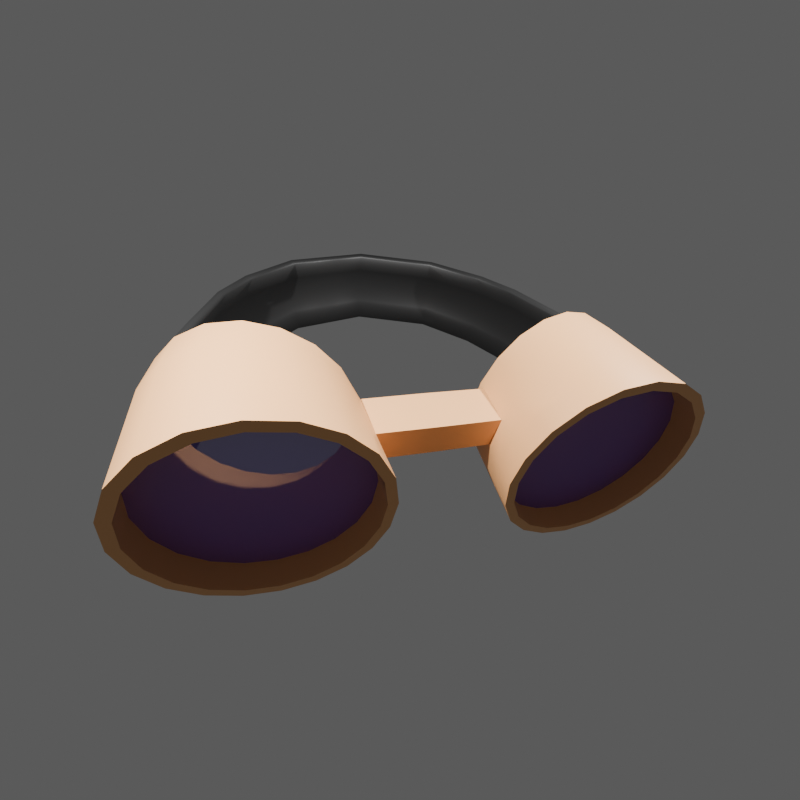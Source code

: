 # Source: RenderLentes.blend  (saved by Blender 4.1.24; exported with 4.5.12 LTS)
import bpy
from mathutils import Matrix  # noqa: F401  (used for matrix-valued properties, if any)

bpy.ops.wm.read_factory_settings(use_empty=True)
scene = bpy.context.scene
scene.name = 'Scene'

# ---- collections
col_collection = bpy.data.collections.new('Collection'); scene.collection.children.link(col_collection)

# ---- materials (node trees are filled in below, after node groups)
mat_armason = bpy.data.materials.new('Armason')
mat_armason.use_transparent_shadow = False
mat_lente = bpy.data.materials.new('Lente')
mat_lente.surface_render_method = 'BLENDED'
mat_lente.blend_method = 'BLEND'
mat_cuerda = bpy.data.materials.new('Cuerda')
mat_cuerda.alpha_threshold = 0.0
mat_cuerda.use_transparent_shadow = False
mat_cuerda.roughness = 0.5
mat_cuerda.line_color = (0.0, 0.0, 0.0, 1.0)

# ---- material node trees
mat_armason.use_nodes = True; mat_armason.node_tree.nodes.clear()
_N = mat_armason.node_tree.nodes; _L = mat_armason.node_tree.links
n0 = _N.new('ShaderNodeBsdfPrincipled'); n0.name = 'Principled BSDF'; n0.location = (10, 300)
n0.inputs[0].default_value = (0.8002, 0.4123, 0.1699, 1.0)
n1 = _N.new('ShaderNodeOutputMaterial'); n1.name = 'Material Output'; n1.location = (300, 300)
_L.new(n0.outputs[0], n1.inputs[0])
n1.is_active_output = True
mat_lente.use_nodes = True; mat_lente.node_tree.nodes.clear()
_N = mat_lente.node_tree.nodes; _L = mat_lente.node_tree.links
n0 = _N.new('ShaderNodeBsdfPrincipled'); n0.name = 'Principled BSDF'; n0.location = (10, 300)
n0.inputs[0].default_value = (0.1423, 0.05318, 0.4245, 1.0)
n0.inputs[2].default_value = 0.4862
n0.inputs[4].default_value = 0.7615
n1 = _N.new('ShaderNodeOutputMaterial'); n1.name = 'Material Output'; n1.location = (300, 300)
_L.new(n0.outputs[0], n1.inputs[0])
n1.is_active_output = True
mat_cuerda.use_nodes = True; mat_cuerda.node_tree.nodes.clear()
_N = mat_cuerda.node_tree.nodes; _L = mat_cuerda.node_tree.links
n0 = _N.new('ShaderNodeOutputMaterial'); n0.name = 'Material Output'; n0.location = (300, 300)
n1 = _N.new('ShaderNodeBsdfPrincipled'); n1.name = 'Principled BSDF'; n1.location = (10, 300)
n1.inputs[0].default_value = (0.01557, 0.01557, 0.01557, 1.0)
n1.inputs[3].default_value = 1.45
_L.new(n1.outputs[0], n0.inputs[0])
n0.is_active_output = True

# ---- world
world_world = bpy.data.worlds.new('World'); scene.world = world_world
world_world.use_nodes = True; world_world.node_tree.nodes.clear()
_N = world_world.node_tree.nodes; _L = world_world.node_tree.links
n0 = _N.new('ShaderNodeOutputWorld'); n0.name = 'World Output'; n0.location = (300, 300)
n1 = _N.new('ShaderNodeBackground'); n1.name = 'Background'; n1.location = (10, 300)
n1.inputs[0].default_value = (0.05088, 0.05088, 0.05088, 1.0)
_L.new(n1.outputs[0], n0.inputs[0])
n0.is_active_output = True
world_world.color = (0.05088, 0.05088, 0.05088)
world_world.use_sun_shadow = False
world_world.sun_shadow_jitter_overblur = 0.0

# ---- cameras
cam_camera_001 = bpy.data.cameras.new('Camera.001')
cam_camera_001.lens = 16.0

# ---- lights
light_light = bpy.data.lights.new('Light', 'POINT')
light_light.transmission_factor = 0.0
light_light.energy = 1000.0
light_light.shadow_soft_size = 0.1
light_light.shadow_maximum_resolution = 0.006
light_light.use_absolute_resolution = True
light_light_001 = bpy.data.lights.new('Light.001', 'POINT')
light_light_001.transmission_factor = 0.0
light_light_001.energy = 1000.0
light_light_001.shadow_soft_size = 0.1
light_light_001.shadow_maximum_resolution = 0.006
light_light_001.use_absolute_resolution = True

# ---- meshes
me_circle = bpy.data.meshes.new('Circle')
me_circle.from_pydata([(1.5, 1.0, 0.0), (1.191, 0.9511, 0.0), (0.9122, 0.809, 0.0), (0.691, 0.5878, 0.0), (0.5489, 0.309, 0.0), (0.5, 0.0, 0.0), (0.5489, -0.309, 0.0), (0.691, -0.5878, 0.0), (0.9122, -0.809, 0.0), (1.191, -0.9511, 0.0), (1.5, -1.0, 0.0), (1.809, -0.9511, 0.0), (2.088, -0.809, 0.0), (2.309, -0.5878, 0.0), (2.451, -0.309, 0.0), (2.5, 0.0, 0.0), (2.451, 0.309, 0.0), (2.309, 0.5878, 0.0), (2.088, 0.809, 0.0), (1.809, 0.9511, 0.0), (1.6, 1.0, -1.0), (1.291, 0.9511, -1.0), (1.012, 0.809, -1.0), (0.791, 0.5878, -1.0), (0.6489, 0.309, -1.0), (0.6, -4.371e-08, -1.0), (0.6489, -0.309, -1.0), (0.791, -0.5878, -1.0), (1.012, -0.809, -1.0), (1.291, -0.9511, -1.0), (1.6, -1.0, -1.0), (1.909, -0.9511, -1.0), (2.188, -0.809, -1.0), (2.409, -0.5878, -1.0), (2.551, -0.309, -1.0), (2.6, -4.371e-08, -1.0), (2.551, 0.309, -1.0), (2.409, 0.5878, -1.0), (2.188, 0.809, -1.0), (1.909, 0.9511, -1.0), (1.5, 0.91, 0.0), (1.219, 0.8655, 4.34e-09), (0.9651, 0.7362, 4.34e-09), (0.7638, 0.5349, 0.0), (0.6345, 0.2812, 2.034e-10), (0.59, -8.644e-10, 2.576e-17), (0.6345, -0.2812, -1.288e-09), (0.7638, -0.5349, -5.425e-09), (0.9651, -0.7362, -6.51e-09), (1.219, -0.8655, -6.51e-09), (1.5, -0.91, -8.68e-09), (1.781, -0.8655, -6.51e-09), (2.035, -0.7362, -6.51e-09), (2.236, -0.5349, -5.425e-09), (2.365, -0.2812, -1.288e-09), (2.41, -8.644e-10, 2.576e-17), (2.365, 0.2812, 2.034e-10), (2.236, 0.5349, 0.0), (2.035, 0.7362, 4.34e-09), (1.781, 0.8655, 4.34e-09), (1.6, 0.91, -1.0), (1.319, 0.8655, -1.0), (1.065, 0.7362, -1.0), (0.8638, 0.5349, -1.0), (0.7345, 0.2812, -1.0), (0.69, -4.285e-08, -1.0), (0.7345, -0.2812, -1.0), (0.8638, -0.5349, -1.0), (1.065, -0.7362, -1.0), (1.319, -0.8655, -1.0), (1.6, -0.91, -1.0), (1.881, -0.8655, -1.0), (2.135, -0.7362, -1.0), (2.336, -0.5349, -1.0), (2.465, -0.2812, -1.0), (2.51, -4.285e-08, -1.0), (2.465, 0.2812, -1.0), (2.336, 0.5349, -1.0), (2.135, 0.7362, -1.0), (1.881, 0.8655, -1.0), (1.6, 1.0, -1.307), (1.298, 0.9511, -1.243), (1.025, 0.809, -1.185), (0.8087, 0.5878, -1.139), (0.6697, 0.309, -1.109), (0.6219, -5.714e-08, -1.099), (0.6697, -0.309, -1.109), (0.8087, -0.5878, -1.139), (1.025, -0.809, -1.185), (1.298, -0.9511, -1.243), (1.6, -1.0, -1.307), (1.902, -0.9511, -1.371), (2.175, -0.809, -1.429), (2.391, -0.5878, -1.475), (2.53, -0.309, -1.505), (2.578, -5.714e-08, -1.515), (2.53, 0.309, -1.505), (2.391, 0.5878, -1.475), (2.175, 0.809, -1.429), (1.902, 0.9511, -1.371), (0.6345, 0.2812, -0.3071), (1.6, 0.91, -1.307), (1.325, 0.8655, -1.249), (1.077, 0.7362, -1.196), (0.8799, 0.5349, -1.154), (0.7535, 0.2812, -1.127), (0.7099, -5.627e-08, -1.118), (0.7535, -0.2812, -1.127), (0.8799, -0.5349, -1.154), (1.077, -0.7362, -1.196), (1.325, -0.8655, -1.249), (1.6, -0.91, -1.307), (1.875, -0.8655, -1.366), (2.123, -0.7362, -1.418), (2.32, -0.5349, -1.46), (2.447, -0.2812, -1.487), (2.49, -5.627e-08, -1.496), (2.447, 0.2812, -1.487), (2.32, 0.5349, -1.46), (2.123, 0.7362, -1.418), (1.875, 0.8655, -1.366), (0.5989, 0.309, -0.5), (0.55, -2.186e-08, -0.5), (0.0, 0.3161, -0.9972), (0.0, 0.003286, -0.9993), (0.0, 0.3057, -0.5007), (0.0, -0.007118, -0.5028), (0.525, -1.093e-08, -0.25), (2.113, -0.809, -0.25), (2.334, -0.5878, -0.25), (1.525, 1.0, -0.25), (0.5739, -0.309, -0.25), (2.476, -0.309, -0.25), (0.716, -0.5878, -0.25), (2.525, -1.093e-08, -0.25), (0.9372, -0.809, -0.25), (1.216, 0.9511, -0.25), (2.476, 0.309, -0.25), (1.216, -0.9511, -0.25), (0.9372, 0.809, -0.25), (2.334, 0.5878, -0.25), (1.525, -1.0, -0.25), (0.716, 0.5878, -0.25), (2.113, 0.809, -0.25), (0.5739, 0.309, -0.25), (1.834, -0.9511, -0.25), (1.834, 0.9511, -0.25), (-1.5, 1.0, 0.0), (-1.191, 0.9511, 0.0), (-0.9122, 0.809, 0.0), (-0.691, 0.5878, 0.0), (-0.5489, 0.309, 0.0), (-0.5, 0.0, 0.0), (-0.5489, -0.309, 0.0), (-0.691, -0.5878, 0.0), (-0.9122, -0.809, 0.0), (-1.191, -0.9511, 0.0), (-1.5, -1.0, 0.0), (-1.809, -0.9511, 0.0), (-2.088, -0.809, 0.0), (-2.309, -0.5878, 0.0), (-2.451, -0.309, 0.0), (-2.5, 0.0, 0.0), (-2.451, 0.309, 0.0), (-2.309, 0.5878, 0.0), (-2.088, 0.809, 0.0), (-1.809, 0.9511, 0.0), (-1.6, 1.0, -1.0), (-1.291, 0.9511, -1.0), (-1.012, 0.809, -1.0), (-0.791, 0.5878, -1.0), (-0.6489, 0.309, -1.0), (-0.6, -4.371e-08, -1.0), (-0.6489, -0.309, -1.0), (-0.791, -0.5878, -1.0), (-1.012, -0.809, -1.0), (-1.291, -0.9511, -1.0), (-1.6, -1.0, -1.0), (-1.909, -0.9511, -1.0), (-2.188, -0.809, -1.0), (-2.409, -0.5878, -1.0), (-2.551, -0.309, -1.0), (-2.6, -4.371e-08, -1.0), (-2.551, 0.309, -1.0), (-2.409, 0.5878, -1.0), (-2.188, 0.809, -1.0), (-1.909, 0.9511, -1.0), (-1.5, 0.91, 0.0), (-1.219, 0.8655, 4.34e-09), (-0.9651, 0.7362, 4.34e-09), (-0.7638, 0.5349, 0.0), (-0.6345, 0.2812, 2.034e-10), (-0.59, -8.644e-10, 2.576e-17), (-0.6345, -0.2812, -1.288e-09), (-0.7638, -0.5349, -5.425e-09), (-0.9651, -0.7362, -6.51e-09), (-1.219, -0.8655, -6.51e-09), (-1.5, -0.91, -8.68e-09), (-1.781, -0.8655, -6.51e-09), (-2.035, -0.7362, -6.51e-09), (-2.236, -0.5349, -5.425e-09), (-2.365, -0.2812, -1.288e-09), (-2.41, -8.644e-10, 2.576e-17), (-2.365, 0.2812, 2.034e-10), (-2.236, 0.5349, 0.0), (-2.035, 0.7362, 4.34e-09), (-1.781, 0.8655, 4.34e-09), (-1.6, 0.91, -1.0), (-1.319, 0.8655, -1.0), (-1.065, 0.7362, -1.0), (-0.8638, 0.5349, -1.0), (-0.7345, 0.2812, -1.0), (-0.69, -4.285e-08, -1.0), (-0.7345, -0.2812, -1.0), (-0.8638, -0.5349, -1.0), (-1.065, -0.7362, -1.0), (-1.319, -0.8655, -1.0), (-1.6, -0.91, -1.0), (-1.881, -0.8655, -1.0), (-2.135, -0.7362, -1.0), (-2.336, -0.5349, -1.0), (-2.465, -0.2812, -1.0), (-2.51, -4.285e-08, -1.0), (-2.465, 0.2812, -1.0), (-2.336, 0.5349, -1.0), (-2.135, 0.7362, -1.0), (-1.881, 0.8655, -1.0), (-1.6, 1.0, -1.307), (-1.298, 0.9511, -1.243), (-1.025, 0.809, -1.185), (-0.8087, 0.5878, -1.139), (-0.6697, 0.309, -1.109), (-0.6219, -5.714e-08, -1.099), (-0.6697, -0.309, -1.109), (-0.8087, -0.5878, -1.139), (-1.025, -0.809, -1.185), (-1.298, -0.9511, -1.243), (-1.6, -1.0, -1.307), (-1.902, -0.9511, -1.371), (-2.175, -0.809, -1.429), (-2.391, -0.5878, -1.475), (-2.53, -0.309, -1.505), (-2.578, -5.714e-08, -1.515), (-2.53, 0.309, -1.505), (-2.391, 0.5878, -1.475), (-2.175, 0.809, -1.429), (-1.902, 0.9511, -1.371), (-0.6345, 0.2812, -0.3071), (-1.6, 0.91, -1.307), (-1.325, 0.8655, -1.249), (-1.077, 0.7362, -1.196), (-0.8799, 0.5349, -1.154), (-0.7535, 0.2812, -1.127), (-0.7099, -5.627e-08, -1.118), (-0.7535, -0.2812, -1.127), (-0.8799, -0.5349, -1.154), (-1.077, -0.7362, -1.196), (-1.325, -0.8655, -1.249), (-1.6, -0.91, -1.307), (-1.875, -0.8655, -1.366), (-2.123, -0.7362, -1.418), (-2.32, -0.5349, -1.46), (-2.447, -0.2812, -1.487), (-2.49, -5.627e-08, -1.496), (-2.447, 0.2812, -1.487), (-2.32, 0.5349, -1.46), (-2.123, 0.7362, -1.418), (-1.875, 0.8655, -1.366), (-0.5989, 0.309, -0.5), (-0.55, -2.186e-08, -0.5), (-0.525, -1.093e-08, -0.25), (-2.113, -0.809, -0.25), (-2.334, -0.5878, -0.25), (-1.525, 1.0, -0.25), (-0.5739, -0.309, -0.25), (-2.476, -0.309, -0.25), (-0.716, -0.5878, -0.25), (-2.525, -1.093e-08, -0.25), (-0.9372, -0.809, -0.25), (-1.216, 0.9511, -0.25), (-2.476, 0.309, -0.25), (-1.216, -0.9511, -0.25), (-0.9372, 0.809, -0.25), (-2.334, 0.5878, -0.25), (-1.525, -1.0, -0.25), (-0.716, 0.5878, -0.25), (-2.113, 0.809, -0.25), (-0.5739, 0.309, -0.25), (-1.834, -0.9511, -0.25), (-1.834, 0.9511, -0.25)], [], [(122, 121, 125, 126), (128, 145, 31, 32), (130, 146, 39, 20), (133, 131, 127, 122, 25, 26, 27), (129, 128, 32, 33), (132, 129, 33, 34), (134, 132, 34, 35), (135, 133, 27, 28), (136, 130, 20, 21), (137, 134, 35, 36), (138, 135, 28, 29), (139, 136, 21, 22), (140, 137, 36, 37), (141, 138, 29, 30), (143, 140, 37, 38), (142, 139, 22, 23, 24, 121, 144), (145, 141, 30, 31), (52, 72, 71, 51), (45, 65, 64, 44), (40, 60, 79, 59), (53, 73, 72, 52), (46, 66, 65, 45), (54, 74, 73, 53), (47, 67, 66, 46), (55, 75, 74, 54), (48, 68, 67, 47), (41, 61, 60, 40), (56, 76, 75, 55), (49, 69, 68, 48), (42, 62, 61, 41), (57, 77, 76, 56), (50, 70, 69, 49), (43, 63, 62, 42), (58, 78, 77, 57), (51, 71, 70, 50), (44, 64, 63, 43), (59, 79, 78, 58), (0, 1, 41, 40), (1, 2, 42, 41), (2, 3, 43, 42), (3, 4, 44, 43), (4, 5, 45, 44), (5, 6, 46, 45), (6, 7, 47, 46), (7, 8, 48, 47), (8, 9, 49, 48), (9, 10, 50, 49), (10, 11, 51, 50), (11, 12, 52, 51), (12, 13, 53, 52), (13, 14, 54, 53), (14, 15, 55, 54), (15, 16, 56, 55), (16, 17, 57, 56), (17, 18, 58, 57), (18, 19, 59, 58), (19, 0, 40, 59), (31, 30, 90, 91), (77, 78, 119, 118), (63, 64, 105, 104), (30, 29, 89, 90), (76, 77, 118, 117), (62, 63, 104, 103), (29, 28, 88, 89), (75, 76, 117, 116), (61, 62, 103, 102), (28, 27, 87, 88), (74, 75, 116, 115), (60, 61, 102, 101), (27, 26, 86, 87), (73, 74, 115, 114), (20, 39, 99, 80), (26, 25, 85, 86), (72, 73, 114, 113), (39, 38, 98, 99), (81, 80, 101, 102), (82, 81, 102, 103), (83, 82, 103, 104), (84, 83, 104, 105), (85, 84, 105, 106), (86, 85, 106, 107), (87, 86, 107, 108), (88, 87, 108, 109), (89, 88, 109, 110), (90, 89, 110, 111), (91, 90, 111, 112), (92, 91, 112, 113), (93, 92, 113, 114), (98, 97, 118, 119), (99, 98, 119, 120), (80, 99, 120, 101), (64, 65, 106, 105), (78, 79, 120, 119), (32, 31, 91, 92), (65, 66, 107, 106), (79, 60, 101, 120), (33, 32, 92, 93), (66, 67, 108, 107), (34, 33, 93, 94), (67, 68, 109, 108), (21, 20, 80, 81), (35, 34, 94, 95), (68, 69, 110, 109), (22, 21, 81, 82), (64, 44, 100, 105), (36, 35, 95, 96), (69, 70, 111, 110), (23, 22, 82, 83), (37, 36, 96, 97), (70, 71, 112, 111), (24, 23, 83, 84), (38, 37, 97, 98), (71, 72, 113, 112), (25, 24, 84, 85), (127, 144, 121, 122), (126, 125, 123, 124), (25, 122, 126, 124), (24, 25, 124, 123), (121, 24, 123, 125), (12, 11, 145, 128), (5, 4, 144, 127), (0, 19, 146, 130), (13, 12, 128, 129), (6, 5, 127, 131), (14, 13, 129, 132), (7, 6, 131, 133), (15, 14, 132, 134), (8, 7, 133, 135), (1, 0, 130, 136), (16, 15, 134, 137), (9, 8, 135, 138), (2, 1, 136, 139), (17, 16, 137, 140), (10, 9, 138, 141), (3, 2, 139, 142), (18, 17, 140, 143), (11, 10, 141, 145), (4, 3, 142, 144), (19, 18, 143, 146), (146, 143, 38, 39), (269, 126, 125, 268), (271, 179, 178, 288), (273, 167, 186, 289), (276, 174, 173, 172, 269, 270, 274), (272, 180, 179, 271), (275, 181, 180, 272), (277, 182, 181, 275), (278, 175, 174, 276), (279, 168, 167, 273), (280, 183, 182, 277), (281, 176, 175, 278), (282, 169, 168, 279), (283, 184, 183, 280), (284, 177, 176, 281), (286, 185, 184, 283), (285, 287, 268, 171, 170, 169, 282), (288, 178, 177, 284), (199, 198, 218, 219), (192, 191, 211, 212), (187, 206, 226, 207), (200, 199, 219, 220), (193, 192, 212, 213), (201, 200, 220, 221), (194, 193, 213, 214), (202, 201, 221, 222), (195, 194, 214, 215), (188, 187, 207, 208), (203, 202, 222, 223), (196, 195, 215, 216), (189, 188, 208, 209), (204, 203, 223, 224), (197, 196, 216, 217), (190, 189, 209, 210), (205, 204, 224, 225), (198, 197, 217, 218), (191, 190, 210, 211), (206, 205, 225, 226), (147, 187, 188, 148), (148, 188, 189, 149), (149, 189, 190, 150), (150, 190, 191, 151), (151, 191, 192, 152), (152, 192, 193, 153), (153, 193, 194, 154), (154, 194, 195, 155), (155, 195, 196, 156), (156, 196, 197, 157), (157, 197, 198, 158), (158, 198, 199, 159), (159, 199, 200, 160), (160, 200, 201, 161), (161, 201, 202, 162), (162, 202, 203, 163), (163, 203, 204, 164), (164, 204, 205, 165), (165, 205, 206, 166), (166, 206, 187, 147), (178, 238, 237, 177), (224, 265, 266, 225), (210, 251, 252, 211), (177, 237, 236, 176), (223, 264, 265, 224), (209, 250, 251, 210), (176, 236, 235, 175), (222, 263, 264, 223), (208, 249, 250, 209), (175, 235, 234, 174), (221, 262, 263, 222), (207, 248, 249, 208), (174, 234, 233, 173), (220, 261, 262, 221), (167, 227, 246, 186), (173, 233, 232, 172), (219, 260, 261, 220), (186, 246, 245, 185), (228, 249, 248, 227), (229, 250, 249, 228), (230, 251, 250, 229), (231, 252, 251, 230), (232, 253, 252, 231), (233, 254, 253, 232), (234, 255, 254, 233), (235, 256, 255, 234), (236, 257, 256, 235), (237, 258, 257, 236), (238, 259, 258, 237), (239, 260, 259, 238), (240, 261, 260, 239), (245, 266, 265, 244), (246, 267, 266, 245), (227, 248, 267, 246), (211, 252, 253, 212), (225, 266, 267, 226), (179, 239, 238, 178), (212, 253, 254, 213), (226, 267, 248, 207), (180, 240, 239, 179), (213, 254, 255, 214), (181, 241, 240, 180), (214, 255, 256, 215), (168, 228, 227, 167), (182, 242, 241, 181), (215, 256, 257, 216), (169, 229, 228, 168), (211, 252, 247, 191), (183, 243, 242, 182), (216, 257, 258, 217), (170, 230, 229, 169), (184, 244, 243, 183), (217, 258, 259, 218), (171, 231, 230, 170), (185, 245, 244, 184), (218, 259, 260, 219), (172, 232, 231, 171), (270, 269, 268, 287), (172, 124, 126, 269), (171, 123, 124, 172), (268, 125, 123, 171), (159, 271, 288, 158), (152, 270, 287, 151), (147, 273, 289, 166), (160, 272, 271, 159), (153, 274, 270, 152), (161, 275, 272, 160), (154, 276, 274, 153), (162, 277, 275, 161), (155, 278, 276, 154), (148, 279, 273, 147), (163, 280, 277, 162), (156, 281, 278, 155), (149, 282, 279, 148), (164, 283, 280, 163), (157, 284, 281, 156), (150, 285, 282, 149), (165, 286, 283, 164), (158, 288, 284, 157), (151, 287, 285, 150), (166, 289, 286, 165), (289, 186, 185, 286)])
me_circle.polygons.foreach_set('use_smooth', [True] * 279)
_k = set([(0, 1), (0, 19), (1, 2), (2, 3), (3, 4), (4, 5), (5, 6), (6, 7), (7, 8), (8, 9), (9, 10), (10, 11), (11, 12), (12, 13), (13, 14), (14, 15), (15, 16), (16, 17), (17, 18), (18, 19), (24, 25), (24, 121), (24, 123), (25, 122), (25, 124), (40, 41), (40, 59), (41, 42), (42, 43), (43, 44), (44, 45), (45, 46), (46, 47), (47, 48), (48, 49), (49, 50), (50, 51), (51, 52), (52, 53), (53, 54), (54, 55), (55, 56), (56, 57), (57, 58), (58, 59), (80, 81), (80, 99), (81, 82), (82, 83), (83, 84), (84, 85), (85, 86), (86, 87), (87, 88), (88, 89), (89, 90), (90, 91), (91, 92), (92, 93), (97, 98), (98, 99), (101, 102), (101, 120), (102, 103), (103, 104), (104, 105), (105, 106), (106, 107), (107, 108), (108, 109), (109, 110), (110, 111), (111, 112), (112, 113), (113, 114), (118, 119), (119, 120), (121, 122), (121, 125), (122, 126), (123, 124), (123, 125), (123, 171), (124, 126), (124, 172), (125, 126), (125, 268), (126, 269), (147, 148), (147, 166), (148, 149), (149, 150), (150, 151), (151, 152), (152, 153), (153, 154), (154, 155), (155, 156), (156, 157), (157, 158), (158, 159), (159, 160), (160, 161), (161, 162), (162, 163), (163, 164), (164, 165), (165, 166), (171, 172), (171, 268), (172, 269), (187, 188), (187, 206), (188, 189), (189, 190), (190, 191), (191, 192), (192, 193), (193, 194), (194, 195), (195, 196), (196, 197), (197, 198), (198, 199), (199, 200), (200, 201), (201, 202), (202, 203), (203, 204), (204, 205), (205, 206), (227, 228), (227, 246), (228, 229), (229, 230), (230, 231), (231, 232), (232, 233), (233, 234), (234, 235), (235, 236), (236, 237), (237, 238), (238, 239), (239, 240), (244, 245), (245, 246), (248, 249), (248, 267), (249, 250), (250, 251), (251, 252), (252, 253), (253, 254), (254, 255), (255, 256), (256, 257), (257, 258), (258, 259), (259, 260), (260, 261), (265, 266), (266, 267), (268, 269)])
me_circle.attributes.new('sharp_edge', 'BOOLEAN', 'EDGE').data.foreach_set('value', [ (min(e.vertices), max(e.vertices)) in _k for e in me_circle.edges])
_uv = me_circle.uv_layers.new(name='UVMap')
_uv.uv.foreach_set('vector', [0.0, 0.0, 0.0, 0.0, 0.0, 0.0, 0.0, 0.0, 0.0, 0.0, 0.0, 0.0, 0.0, 0.0, 0.0, 0.0, 0.0, 0.0, 0.0, 0.0, 0.0, 0.0, 0.0, 0.0, 0.0, 0.0, 0.0, 0.0, 0.0, 0.0, 0.0, 0.0, 0.0, 0.0, 0.0, 0.0, 0.0, 0.0, 0.0, 0.0, 0.0, 0.0, 0.0, 0.0, 0.0, 0.0, 0.0, 0.0, 0.0, 0.0, 0.0, 0.0, 0.0, 0.0, 0.0, 0.0, 0.0, 0.0, 0.0, 0.0, 0.0, 0.0, 0.0, 0.0, 0.0, 0.0, 0.0, 0.0, 0.0, 0.0, 0.0, 0.0, 0.0, 0.0, 0.0, 0.0, 0.0, 0.0, 0.0, 0.0, 0.0, 0.0, 0.0, 0.0, 0.0, 0.0, 0.0, 0.0, 0.0, 0.0, 0.0, 0.0, 0.0, 0.0, 0.0, 0.0, 0.0, 0.0, 0.0, 0.0, 0.0, 0.0, 0.0, 0.0, 0.0, 0.0, 0.0, 0.0, 0.0, 0.0, 0.0, 0.0, 0.0, 0.0, 0.0, 0.0, 0.0, 0.0, 0.0, 0.0, 0.0, 0.0, 0.0, 0.0, 0.0, 0.0, 0.0, 0.0, 0.0, 0.0, 0.0, 0.0, 0.0, 0.0, 0.0, 0.0, 0.0, 0.0, 0.0, 0.0, 0.0, 0.0, 0.0, 0.0, 0.0, 0.0, 0.0, 0.0, 0.0, 0.0, 0.0, 0.0, 0.0, 0.0, 0.0, 0.0, 0.0, 0.0, 0.0, 0.0, 0.0, 0.0, 0.0, 0.0, 0.0, 0.0, 0.0, 0.0, 0.0, 0.0, 0.0, 0.0, 0.0, 0.0, 0.0, 0.0, 0.0, 0.0, 0.0, 0.0, 0.0, 0.0, 0.0, 0.0, 0.0, 0.0, 0.0, 0.0, 0.0, 0.0, 0.0, 0.0, 0.0, 0.0, 0.0, 0.0, 0.0, 0.0, 0.0, 0.0, 0.0, 0.0, 0.0, 0.0, 0.0, 0.0, 0.0, 0.0, 0.0, 0.0, 0.0, 0.0, 0.0, 0.0, 0.0, 0.0, 0.0, 0.0, 0.0, 0.0, 0.0, 0.0, 0.0, 0.0, 0.0, 0.0, 0.0, 0.0, 0.0, 0.0, 0.0, 0.0, 0.0, 0.0, 0.0, 0.0, 0.0, 0.0, 0.0, 0.0, 0.0, 0.0, 0.0, 0.0, 0.0, 0.0, 0.0, 0.0, 0.0, 0.0, 0.0, 0.0, 0.0, 0.0, 0.0, 0.0, 0.0, 0.0, 0.0, 0.0, 0.0, 0.0, 0.0, 0.0, 0.0, 0.0, 0.0, 0.0, 0.0, 0.0, 0.0, 0.0, 0.0, 0.0, 0.0, 0.0, 0.0, 0.0, 0.0, 0.0, 0.0, 0.0, 0.0, 0.0, 0.0, 0.0, 0.0, 0.0, 0.0, 0.0, 0.0, 0.0, 0.0, 0.0, 0.0, 0.0, 0.0, 0.0, 0.0, 0.0, 0.0, 0.0, 0.0, 0.0, 0.0, 0.0, 0.0, 0.0, 0.0, 0.0, 0.0, 0.0, 0.0, 0.0, 0.0, 0.0, 0.0, 0.0, 0.0, 0.0, 0.0, 0.0, 0.0, 0.0, 0.0, 0.0, 0.0, 0.0, 0.0, 0.0, 0.0, 0.0, 0.0, 0.0, 0.0, 0.0, 0.0, 0.0, 0.0, 0.0, 0.0, 0.0, 0.0, 0.0, 0.0, 0.0, 0.0, 0.0, 0.0, 0.0, 0.0, 0.0, 0.0, 0.0, 0.0, 0.0, 0.0, 0.0, 0.0, 0.0, 0.0, 0.0, 0.0, 0.0, 0.0, 0.0, 0.0, 0.0, 0.0, 0.0, 0.0, 0.0, 0.0, 0.0, 0.0, 0.0, 0.0, 0.0, 0.0, 0.0, 0.0, 0.0, 0.0, 0.0, 0.0, 0.0, 0.0, 0.0, 0.0, 0.0, 0.0, 0.0, 0.0, 0.0, 0.0, 0.0, 0.0, 0.0, 0.0, 0.0, 0.0, 0.0, 0.0, 0.0, 0.0, 0.0, 0.0, 0.0, 0.0, 0.0, 0.0, 0.0, 0.0, 0.0, 0.0, 0.0, 0.0, 0.0, 0.0, 0.0, 0.0, 0.0, 0.0, 0.0, 0.0, 0.0, 0.0, 0.0, 0.0, 0.0, 0.0, 0.0, 0.0, 0.0, 0.0, 0.0, 0.0, 0.0, 0.0, 0.0, 0.0, 0.0, 0.0, 0.0, 0.0, 0.0, 0.0, 0.0, 0.0, 0.0, 0.0, 0.0, 0.0, 0.0, 0.0, 0.0, 0.0, 0.0, 0.0, 0.0, 0.0, 0.0, 0.0, 0.0, 0.0, 0.0, 0.0, 0.0, 0.0, 0.0, 0.0, 0.0, 0.0, 0.0, 0.0, 0.0, 0.0, 0.0, 0.0, 0.0, 0.0, 0.0, 0.0, 0.0, 0.0, 0.0, 0.0, 0.0, 0.0, 0.0, 0.0, 0.0, 0.0, 0.0, 0.0, 0.0, 0.0, 0.0, 0.0, 0.0, 0.0, 0.0, 0.0, 0.0, 0.0, 0.0, 0.0, 0.0, 0.0, 0.0, 0.0, 0.0, 0.0, 0.0, 0.0, 0.0, 0.0, 0.0, 0.0, 0.0, 0.0, 0.0, 0.0, 0.0, 0.0, 0.0, 0.0, 0.0, 0.0, 0.0, 0.0, 0.0, 0.0, 0.0, 0.0, 0.0, 0.0, 0.0, 0.0, 0.0, 0.0, 0.0, 0.0, 0.0, 0.0, 0.0, 0.0, 0.0, 0.0, 0.0, 0.0, 0.0, 0.0, 0.0, 0.0, 0.0, 0.0, 0.0, 0.0, 0.0, 0.0, 0.0, 0.0, 0.0, 0.0, 0.0, 0.0, 0.0, 0.0, 0.0, 0.0, 0.0, 0.0, 0.0, 0.0, 0.0, 0.0, 0.0, 0.0, 0.0, 0.0, 0.0, 0.0, 0.0, 0.0, 0.0, 0.0, 0.0, 0.0, 0.0, 0.0, 0.0, 0.0, 0.0, 0.0, 0.0, 0.0, 0.0, 0.0, 0.0, 0.0, 0.0, 0.0, 0.0, 0.0, 0.0, 0.0, 0.0, 0.0, 0.0, 0.0, 0.0, 0.0, 0.0, 0.0, 0.0, 0.0, 0.0, 0.0, 0.0, 0.0, 0.0, 0.0, 0.0, 0.0, 0.0, 0.0, 0.0, 0.0, 0.0, 0.0, 0.0, 0.0, 0.0, 0.0, 0.0, 0.0, 0.0, 0.0, 0.0, 0.0, 0.0, 0.0, 0.0, 0.0, 0.0, 0.0, 0.0, 0.0, 0.0, 0.0, 0.0, 0.0, 0.0, 0.0, 0.0, 0.0, 0.0, 0.0, 0.0, 0.0, 0.0, 0.0, 0.0, 0.0, 0.0, 0.0, 0.0, 0.0, 0.0, 0.0, 0.0, 0.0, 0.0, 0.0, 0.0, 0.0, 0.0, 0.0, 0.0, 0.0, 0.0, 0.0, 0.0, 0.0, 0.0, 0.0, 0.0, 0.0, 0.0, 0.0, 0.0, 0.0, 0.0, 0.0, 0.0, 0.0, 0.0, 0.0, 0.0, 0.0, 0.0, 0.0, 0.0, 0.0, 0.0, 0.0, 0.0, 0.0, 0.0, 0.0, 0.0, 0.0, 0.0, 0.0, 0.0, 0.0, 0.0, 0.0, 0.0, 0.0, 0.0, 0.0, 0.0, 0.0, 0.0, 0.0, 0.0, 0.0, 0.0, 0.0, 0.0, 0.0, 0.0, 0.0, 0.0, 0.0, 0.0, 0.0, 0.0, 0.0, 0.0, 0.0, 0.0, 0.0, 0.0, 0.0, 0.0, 0.0, 0.0, 0.0, 0.0, 0.0, 0.0, 0.0, 0.0, 0.0, 0.0, 0.0, 0.0, 0.0, 0.0, 0.0, 0.0, 0.0, 0.0, 0.0, 0.0, 0.0, 0.0, 0.0, 0.0, 0.0, 0.0, 0.0, 0.0, 0.0, 0.0, 0.0, 0.0, 0.0, 0.0, 0.0, 0.0, 0.0, 0.0, 0.0, 0.0, 0.0, 0.0, 0.0, 0.0, 0.0, 0.0, 0.0, 0.0, 0.0, 0.0, 0.0, 0.0, 0.0, 0.0, 0.0, 0.0, 0.0, 0.0, 0.0, 0.0, 0.0, 0.0, 0.0, 0.0, 0.0, 0.0, 0.0, 0.0, 0.0, 0.0, 0.0, 0.0, 0.0, 0.0, 0.0, 0.0, 0.0, 0.0, 0.0, 0.0, 0.0, 0.0, 0.0, 0.0, 0.0, 0.0, 0.0, 0.0, 0.0, 0.0, 0.0, 0.0, 0.0, 0.0, 0.0, 0.0, 0.0, 0.0, 0.0, 0.0, 0.0, 0.0, 0.0, 0.0, 0.0, 0.0, 0.0, 0.0, 0.0, 0.0, 0.0, 0.0, 0.0, 0.0, 0.0, 0.0, 0.0, 0.0, 0.0, 0.0, 0.0, 0.0, 0.0, 0.0, 0.0, 0.0, 0.0, 0.0, 0.0, 0.0, 0.0, 0.0, 0.0, 0.0, 0.0, 0.0, 0.0, 0.0, 0.0, 0.0, 0.0, 0.0, 0.0, 0.0, 0.0, 0.0, 0.0, 0.0, 0.0, 0.0, 0.0, 0.0, 0.0, 0.0, 0.0, 0.0, 0.0, 0.0, 0.0, 0.0, 0.0, 0.0, 0.0, 0.0, 0.0, 0.0, 0.0, 0.0, 0.0, 0.0, 0.0, 0.0, 0.0, 0.0, 0.0, 0.0, 0.0, 0.0, 0.0, 0.0, 0.0, 0.0, 0.0, 0.0, 0.0, 0.0, 0.0, 0.0, 0.0, 0.0, 0.0, 0.0, 0.0, 0.0, 0.0, 0.0, 0.0, 0.0, 0.0, 0.0, 0.0, 0.0, 0.0, 0.0, 0.0, 0.0, 0.0, 0.0, 0.0, 0.0, 0.0, 0.0, 0.0, 0.0, 0.0, 0.0, 0.0, 0.0, 0.0, 0.0, 0.0, 0.0, 0.0, 0.0, 0.0, 0.0, 0.0, 0.0, 0.0, 0.0, 0.0, 0.0, 0.0, 0.0, 0.0, 0.0, 0.0, 0.0, 0.0, 0.0, 0.0, 0.0, 0.0, 0.0, 0.0, 0.0, 0.0, 0.0, 0.0, 0.0, 0.0, 0.0, 0.0, 0.0, 0.0, 0.0, 0.0, 0.0, 0.0, 0.0, 0.0, 0.0, 0.0, 0.0, 0.0, 0.0, 0.0, 0.0, 0.0, 0.0, 0.0, 0.0, 0.0, 0.0, 0.0, 0.0, 0.0, 0.0, 0.0, 0.0, 0.0, 0.0, 0.0, 0.0, 0.0, 0.0, 0.0, 0.0, 0.0, 0.0, 0.0, 0.0, 0.0, 0.0, 0.0, 0.0, 0.0, 0.0, 0.0, 0.0, 0.0, 0.0, 0.0, 0.0, 0.0, 0.0, 0.0, 0.0, 0.0, 0.0, 0.0, 0.0, 0.0, 0.0, 0.0, 0.0, 0.0, 0.0, 0.0, 0.0, 0.0, 0.0, 0.0, 0.0, 0.0, 0.0, 0.0, 0.0, 0.0, 0.0, 0.0, 0.0, 0.0, 0.0, 0.0, 0.0, 0.0, 0.0, 0.0, 0.0, 0.0, 0.0, 0.0, 0.0, 0.0, 0.0, 0.0, 0.0, 0.0, 0.0, 0.0, 0.0, 0.0, 0.0, 0.0, 0.0, 0.0, 0.0, 0.0, 0.0, 0.0, 0.0, 0.0, 0.0, 0.0, 0.0, 0.0, 0.0, 0.0, 0.0, 0.0, 0.0, 0.0, 0.0, 0.0, 0.0, 0.0, 0.0, 0.0, 0.0, 0.0, 0.0, 0.0, 0.0, 0.0, 0.0, 0.0, 0.0, 0.0, 0.0, 0.0, 0.0, 0.0, 0.0, 0.0, 0.0, 0.0, 0.0, 0.0, 0.0, 0.0, 0.0, 0.0, 0.0, 0.0, 0.0, 0.0, 0.0, 0.0, 0.0, 0.0, 0.0, 0.0, 0.0, 0.0, 0.0, 0.0, 0.0, 0.0, 0.0, 0.0, 0.0, 0.0, 0.0, 0.0, 0.0, 0.0, 0.0, 0.0, 0.0, 0.0, 0.0, 0.0, 0.0, 0.0, 0.0, 0.0, 0.0, 0.0, 0.0, 0.0, 0.0, 0.0, 0.0, 0.0, 0.0, 0.0, 0.0, 0.0, 0.0, 0.0, 0.0, 0.0, 0.0, 0.0, 0.0, 0.0, 0.0, 0.0, 0.0, 0.0, 0.0, 0.0, 0.0, 0.0, 0.0, 0.0, 0.0, 0.0, 0.0, 0.0, 0.0, 0.0, 0.0, 0.0, 0.0, 0.0, 0.0, 0.0, 0.0, 0.0, 0.0, 0.0, 0.0, 0.0, 0.0, 0.0, 0.0, 0.0, 0.0, 0.0, 0.0, 0.0, 0.0, 0.0, 0.0, 0.0, 0.0, 0.0, 0.0, 0.0, 0.0, 0.0, 0.0, 0.0, 0.0, 0.0, 0.0, 0.0, 0.0, 0.0, 0.0, 0.0, 0.0, 0.0, 0.0, 0.0, 0.0, 0.0, 0.0, 0.0, 0.0, 0.0, 0.0, 0.0, 0.0, 0.0, 0.0, 0.0, 0.0, 0.0, 0.0, 0.0, 0.0, 0.0, 0.0, 0.0, 0.0, 0.0, 0.0, 0.0, 0.0, 0.0, 0.0, 0.0, 0.0, 0.0, 0.0, 0.0, 0.0, 0.0, 0.0, 0.0, 0.0, 0.0, 0.0, 0.0, 0.0, 0.0, 0.0, 0.0, 0.0, 0.0, 0.0, 0.0, 0.0, 0.0, 0.0, 0.0, 0.0, 0.0, 0.0, 0.0, 0.0, 0.0, 0.0, 0.0, 0.0, 0.0, 0.0, 0.0, 0.0, 0.0, 0.0, 0.0, 0.0, 0.0, 0.0, 0.0, 0.0, 0.0, 0.0, 0.0, 0.0, 0.0, 0.0, 0.0, 0.0, 0.0, 0.0, 0.0, 0.0, 0.0, 0.0, 0.0, 0.0, 0.0, 0.0, 0.0, 0.0, 0.0, 0.0, 0.0, 0.0, 0.0, 0.0, 0.0, 0.0, 0.0, 0.0, 0.0, 0.0, 0.0, 0.0, 0.0, 0.0, 0.0, 0.0, 0.0, 0.0, 0.0, 0.0, 0.0, 0.0, 0.0, 0.0, 0.0, 0.0, 0.0, 0.0, 0.0, 0.0, 0.0, 0.0, 0.0, 0.0, 0.0, 0.0, 0.0, 0.0, 0.0, 0.0, 0.0, 0.0, 0.0, 0.0, 0.0, 0.0, 0.0, 0.0, 0.0, 0.0, 0.0, 0.0, 0.0, 0.0, 0.0, 0.0, 0.0, 0.0, 0.0, 0.0, 0.0, 0.0, 0.0, 0.0, 0.0, 0.0, 0.0, 0.0, 0.0, 0.0, 0.0, 0.0, 0.0, 0.0, 0.0, 0.0, 0.0, 0.0, 0.0, 0.0, 0.0, 0.0, 0.0, 0.0, 0.0, 0.0, 0.0, 0.0, 0.0, 0.0, 0.0, 0.0, 0.0, 0.0, 0.0, 0.0, 0.0, 0.0, 0.0, 0.0, 0.0, 0.0, 0.0, 0.0, 0.0, 0.0, 0.0, 0.0, 0.0, 0.0, 0.0, 0.0, 0.0, 0.0, 0.0, 0.0, 0.0, 0.0, 0.0, 0.0, 0.0, 0.0, 0.0, 0.0, 0.0, 0.0, 0.0, 0.0, 0.0, 0.0, 0.0, 0.0, 0.0, 0.0, 0.0, 0.0, 0.0, 0.0, 0.0, 0.0, 0.0, 0.0, 0.0, 0.0, 0.0, 0.0, 0.0, 0.0, 0.0, 0.0, 0.0, 0.0, 0.0, 0.0, 0.0, 0.0, 0.0, 0.0, 0.0, 0.0, 0.0, 0.0, 0.0, 0.0, 0.0, 0.0, 0.0, 0.0, 0.0, 0.0, 0.0, 0.0, 0.0, 0.0, 0.0, 0.0, 0.0, 0.0, 0.0, 0.0, 0.0, 0.0, 0.0, 0.0, 0.0, 0.0, 0.0, 0.0, 0.0, 0.0, 0.0, 0.0, 0.0, 0.0, 0.0, 0.0, 0.0, 0.0, 0.0, 0.0, 0.0, 0.0, 0.0, 0.0, 0.0, 0.0, 0.0, 0.0, 0.0, 0.0, 0.0, 0.0, 0.0, 0.0, 0.0, 0.0, 0.0, 0.0, 0.0, 0.0, 0.0, 0.0, 0.0, 0.0, 0.0, 0.0, 0.0, 0.0, 0.0, 0.0, 0.0, 0.0, 0.0, 0.0, 0.0, 0.0, 0.0, 0.0, 0.0, 0.0, 0.0, 0.0, 0.0, 0.0, 0.0, 0.0, 0.0, 0.0, 0.0, 0.0, 0.0, 0.0, 0.0, 0.0, 0.0, 0.0, 0.0, 0.0, 0.0, 0.0, 0.0, 0.0, 0.0, 0.0, 0.0, 0.0, 0.0, 0.0, 0.0, 0.0, 0.0, 0.0, 0.0, 0.0, 0.0, 0.0, 0.0, 0.0, 0.0, 0.0, 0.0, 0.0, 0.0, 0.0, 0.0, 0.0, 0.0, 0.0, 0.0, 0.0, 0.0, 0.0, 0.0, 0.0, 0.0, 0.0, 0.0, 0.0, 0.0, 0.0, 0.0, 0.0, 0.0, 0.0, 0.0, 0.0, 0.0, 0.0, 0.0, 0.0, 0.0, 0.0, 0.0, 0.0, 0.0, 0.0, 0.0, 0.0, 0.0, 0.0, 0.0, 0.0, 0.0, 0.0, 0.0, 0.0, 0.0, 0.0, 0.0, 0.0, 0.0, 0.0, 0.0, 0.0, 0.0, 0.0, 0.0, 0.0, 0.0, 0.0, 0.0, 0.0, 0.0, 0.0, 0.0, 0.0, 0.0, 0.0, 0.0, 0.0, 0.0, 0.0, 0.0, 0.0, 0.0, 0.0, 0.0, 0.0, 0.0, 0.0, 0.0, 0.0, 0.0, 0.0, 0.0, 0.0, 0.0, 0.0, 0.0, 0.0, 0.0, 0.0, 0.0, 0.0, 0.0, 0.0, 0.0, 0.0, 0.0, 0.0, 0.0, 0.0, 0.0, 0.0, 0.0, 0.0, 0.0, 0.0, 0.0, 0.0, 0.0, 0.0, 0.0, 0.0, 0.0, 0.0, 0.0, 0.0, 0.0, 0.0, 0.0, 0.0, 0.0, 0.0, 0.0, 0.0, 0.0, 0.0, 0.0, 0.0, 0.0, 0.0, 0.0, 0.0, 0.0, 0.0, 0.0, 0.0, 0.0, 0.0, 0.0, 0.0, 0.0, 0.0, 0.0, 0.0, 0.0, 0.0, 0.0, 0.0, 0.0, 0.0, 0.0, 0.0, 0.0, 0.0, 0.0, 0.0, 0.0, 0.0, 0.0, 0.0, 0.0, 0.0, 0.0, 0.0, 0.0, 0.0, 0.0, 0.0, 0.0, 0.0, 0.0, 0.0, 0.0, 0.0, 0.0, 0.0, 0.0, 0.0, 0.0, 0.0, 0.0, 0.0, 0.0, 0.0, 0.0, 0.0, 0.0, 0.0, 0.0, 0.0, 0.0, 0.0, 0.0, 0.0, 0.0, 0.0, 0.0, 0.0, 0.0, 0.0, 0.0, 0.0, 0.0, 0.0, 0.0, 0.0, 0.0, 0.0, 0.0, 0.0, 0.0, 0.0, 0.0, 0.0, 0.0, 0.0, 0.0, 0.0, 0.0, 0.0, 0.0, 0.0, 0.0, 0.0, 0.0, 0.0, 0.0, 0.0, 0.0, 0.0, 0.0, 0.0, 0.0, 0.0, 0.0, 0.0, 0.0, 0.0, 0.0, 0.0, 0.0, 0.0, 0.0, 0.0, 0.0, 0.0, 0.0, 0.0, 0.0, 0.0, 0.0, 0.0, 0.0, 0.0, 0.0, 0.0, 0.0, 0.0, 0.0, 0.0, 0.0, 0.0, 0.0, 0.0, 0.0, 0.0, 0.0, 0.0, 0.0, 0.0, 0.0, 0.0, 0.0, 0.0, 0.0, 0.0, 0.0, 0.0, 0.0, 0.0, 0.0, 0.0, 0.0, 0.0, 0.0, 0.0, 0.0, 0.0, 0.0, 0.0, 0.0, 0.0, 0.0, 0.0, 0.0, 0.0, 0.0, 0.0, 0.0, 0.0, 0.0, 0.0, 0.0, 0.0, 0.0, 0.0, 0.0, 0.0, 0.0, 0.0, 0.0, 0.0, 0.0, 0.0, 0.0, 0.0, 0.0, 0.0, 0.0, 0.0, 0.0, 0.0, 0.0, 0.0, 0.0, 0.0, 0.0, 0.0, 0.0, 0.0, 0.0, 0.0, 0.0, 0.0, 0.0, 0.0, 0.0, 0.0, 0.0, 0.0, 0.0, 0.0, 0.0, 0.0, 0.0, 0.0, 0.0, 0.0, 0.0, 0.0, 0.0, 0.0, 0.0, 0.0, 0.0, 0.0, 0.0, 0.0, 0.0, 0.0, 0.0, 0.0, 0.0, 0.0, 0.0, 0.0, 0.0, 0.0, 0.0, 0.0, 0.0, 0.0, 0.0, 0.0, 0.0, 0.0, 0.0, 0.0, 0.0, 0.0, 0.0, 0.0, 0.0, 0.0, 0.0, 0.0, 0.0, 0.0, 0.0, 0.0, 0.0, 0.0, 0.0, 0.0, 0.0, 0.0, 0.0, 0.0, 0.0, 0.0, 0.0, 0.0, 0.0, 0.0, 0.0, 0.0, 0.0, 0.0, 0.0, 0.0, 0.0, 0.0, 0.0, 0.0, 0.0, 0.0, 0.0, 0.0, 0.0, 0.0, 0.0, 0.0, 0.0, 0.0, 0.0, 0.0, 0.0, 0.0, 0.0, 0.0, 0.0, 0.0, 0.0, 0.0, 0.0, 0.0, 0.0, 0.0, 0.0, 0.0, 0.0, 0.0, 0.0, 0.0, 0.0, 0.0, 0.0, 0.0, 0.0, 0.0, 0.0, 0.0, 0.0, 0.0, 0.0, 0.0, 0.0, 0.0, 0.0, 0.0, 0.0, 0.0, 0.0, 0.0, 0.0, 0.0, 0.0, 0.0, 0.0, 0.0, 0.0, 0.0, 0.0, 0.0, 0.0, 0.0, 0.0, 0.0, 0.0, 0.0, 0.0, 0.0, 0.0, 0.0, 0.0, 0.0, 0.0, 0.0, 0.0, 0.0, 0.0, 0.0, 0.0, 0.0, 0.0, 0.0, 0.0, 0.0, 0.0, 0.0, 0.0, 0.0, 0.0, 0.0, 0.0, 0.0, 0.0, 0.0, 0.0, 0.0, 0.0, 0.0, 0.0, 0.0, 0.0, 0.0, 0.0, 0.0, 0.0, 0.0, 0.0, 0.0, 0.0, 0.0, 0.0, 0.0, 0.0, 0.0, 0.0, 0.0, 0.0, 0.0, 0.0, 0.0, 0.0, 0.0, 0.0, 0.0, 0.0, 0.0, 0.0, 0.0, 0.0, 0.0, 0.0, 0.0, 0.0, 0.0, 0.0, 0.0, 0.0, 0.0, 0.0, 0.0, 0.0, 0.0, 0.0, 0.0, 0.0, 0.0, 0.0, 0.0, 0.0, 0.0, 0.0, 0.0, 0.0, 0.0, 0.0, 0.0, 0.0, 0.0, 0.0, 0.0, 0.0, 0.0, 0.0, 0.0, 0.0, 0.0, 0.0, 0.0, 0.0, 0.0, 0.0, 0.0, 0.0, 0.0, 0.0, 0.0, 0.0, 0.0, 0.0, 0.0, 0.0, 0.0, 0.0, 0.0, 0.0, 0.0, 0.0, 0.0, 0.0, 0.0, 0.0, 0.0, 0.0, 0.0, 0.0, 0.0, 0.0, 0.0, 0.0, 0.0])
me_circle.materials.append(mat_armason)
me_circle.update()
me_circle_001 = bpy.data.meshes.new('Circle.001')
me_circle_001.from_pydata([(0.525, -1.093e-08, -0.25), (2.113, -0.809, -0.25), (2.334, -0.5878, -0.25), (1.525, 1.0, -0.25), (0.5739, -0.309, -0.25), (2.476, -0.309, -0.25), (0.716, -0.5878, -0.25), (2.525, -1.093e-08, -0.25), (0.9372, -0.809, -0.25), (1.216, 0.9511, -0.25), (2.476, 0.309, -0.25), (1.216, -0.9511, -0.25), (0.9372, 0.809, -0.25), (2.334, 0.5878, -0.25), (1.525, -1.0, -0.25), (0.716, 0.5878, -0.25), (2.113, 0.809, -0.25), (0.5739, 0.309, -0.25), (1.834, -0.9511, -0.25), (1.834, 0.9511, -0.25), (-0.525, -1.093e-08, -0.25), (-2.113, -0.809, -0.25), (-2.334, -0.5878, -0.25), (-1.525, 1.0, -0.25), (-0.5739, -0.309, -0.25), (-2.476, -0.309, -0.25), (-0.716, -0.5878, -0.25), (-2.525, -1.093e-08, -0.25), (-0.9372, -0.809, -0.25), (-1.216, 0.9511, -0.25), (-2.476, 0.309, -0.25), (-1.216, -0.9511, -0.25), (-0.9372, 0.809, -0.25), (-2.334, 0.5878, -0.25), (-1.525, -1.0, -0.25), (-0.716, 0.5878, -0.25), (-2.113, 0.809, -0.25), (-0.5739, 0.309, -0.25), (-1.834, -0.9511, -0.25), (-1.834, 0.9511, -0.25)], [], [(18, 1, 2, 5, 7, 10, 13, 16, 19, 3, 9, 12, 15, 17, 0, 4, 6, 8, 11, 14), (38, 34, 31, 28, 26, 24, 20, 37, 35, 32, 29, 23, 39, 36, 33, 30, 27, 25, 22, 21)])
me_circle_001.polygons.foreach_set('use_smooth', [True] * 2)
_uv = me_circle_001.uv_layers.new(name='UVMap')
_uv.uv.foreach_set('vector', [0.0, 0.0, 0.0, 0.0, 0.0, 0.0, 0.0, 0.0, 0.0, 0.0, 0.0, 0.0, 0.0, 0.0, 0.0, 0.0, 0.0, 0.0, 0.0, 0.0, 0.0, 0.0, 0.0, 0.0, 0.0, 0.0, 0.0, 0.0, 0.0, 0.0, 0.0, 0.0, 0.0, 0.0, 0.0, 0.0, 0.0, 0.0, 0.0, 0.0, 0.0, 0.0, 0.0, 0.0, 0.0, 0.0, 0.0, 0.0, 0.0, 0.0, 0.0, 0.0, 0.0, 0.0, 0.0, 0.0, 0.0, 0.0, 0.0, 0.0, 0.0, 0.0, 0.0, 0.0, 0.0, 0.0, 0.0, 0.0, 0.0, 0.0, 0.0, 0.0, 0.0, 0.0, 0.0, 0.0, 0.0, 0.0, 0.0, 0.0])
me_circle_001.materials.append(mat_lente)
me_circle_001.update()
me_circle_002 = bpy.data.meshes.new('Circle.002')
me_circle_002.from_pydata([(2.391, -0.5878, -1.475), (2.53, -0.309, -1.505), (2.578, -5.714e-08, -1.515), (2.53, 0.309, -1.505), (2.391, 0.5878, -1.475), (2.32, -0.5349, -1.46), (2.447, -0.2812, -1.487), (2.49, -5.627e-08, -1.496), (2.447, 0.2812, -1.487), (2.32, 0.5349, -1.46), (2.401, -0.2917, -2.143), (2.262, -0.5705, -2.114), (2.448, 0.01732, -2.153), (2.401, 0.3263, -2.143), (2.262, 0.6051, -2.114), (2.317, -0.2639, -2.125), (2.19, -0.5176, -2.098), (2.36, 0.01732, -2.135), (2.317, 0.2985, -2.125), (2.19, 0.5522, -2.098), (2.21, -0.2917, -3.04), (2.071, -0.5705, -3.011), (2.258, 0.01732, -3.05), (2.21, 0.3263, -3.04), (2.071, 0.6051, -3.011), (2.126, -0.2639, -3.023), (2.0, -0.5176, -2.996), (2.17, 0.01732, -3.032), (2.126, 0.2985, -3.023), (2.0, 0.5522, -2.996), (1.932, -0.2917, -3.637), (1.793, -0.5705, -3.608), (1.98, 0.01732, -3.647), (1.932, 0.3263, -3.637), (1.793, 0.6051, -3.608), (1.848, -0.2639, -3.619), (1.722, -0.5176, -3.592), (1.892, 0.01732, -3.629), (1.848, 0.2985, -3.619), (1.722, 0.5522, -3.592), (1.27, -0.2917, -4.457), (1.172, -0.5705, -4.354), (1.304, 0.01732, -4.492), (1.27, 0.3263, -4.457), (1.172, 0.6051, -4.354), (1.211, -0.2639, -4.395), (1.122, -0.5176, -4.301), (1.242, 0.01732, -4.427), (1.211, 0.2985, -4.395), (1.122, 0.5522, -4.301), (0.0, -0.2917, -4.919), (0.0, -0.5705, -4.777), (0.0, 0.01732, -4.968), (0.0, 0.3263, -4.919), (0.0, 0.6051, -4.777), (0.0, -0.2639, -4.833), (0.0, -0.5176, -4.704), (0.0, 0.01732, -4.878), (0.0, 0.2985, -4.833), (0.0, 0.5522, -4.704), (-2.391, -0.5878, -1.475), (-2.53, -0.309, -1.505), (-2.578, -5.714e-08, -1.515), (-2.53, 0.309, -1.505), (-2.391, 0.5878, -1.475), (-2.32, -0.5349, -1.46), (-2.447, -0.2812, -1.487), (-2.49, -5.627e-08, -1.496), (-2.447, 0.2812, -1.487), (-2.32, 0.5349, -1.46), (-2.401, -0.2917, -2.143), (-2.262, -0.5705, -2.114), (-2.448, 0.01732, -2.153), (-2.401, 0.3263, -2.143), (-2.262, 0.6051, -2.114), (-2.317, -0.2639, -2.125), (-2.19, -0.5176, -2.098), (-2.36, 0.01732, -2.135), (-2.317, 0.2985, -2.125), (-2.19, 0.5522, -2.098), (-2.21, -0.2917, -3.04), (-2.071, -0.5705, -3.011), (-2.258, 0.01732, -3.05), (-2.21, 0.3263, -3.04), (-2.071, 0.6051, -3.011), (-2.126, -0.2639, -3.023), (-2.0, -0.5176, -2.996), (-2.17, 0.01732, -3.032), (-2.126, 0.2985, -3.023), (-2.0, 0.5522, -2.996), (-1.932, -0.2917, -3.637), (-1.793, -0.5705, -3.608), (-1.98, 0.01732, -3.647), (-1.932, 0.3263, -3.637), (-1.793, 0.6051, -3.608), (-1.848, -0.2639, -3.619), (-1.722, -0.5176, -3.592), (-1.892, 0.01732, -3.629), (-1.848, 0.2985, -3.619), (-1.722, 0.5522, -3.592), (-1.27, -0.2917, -4.457), (-1.172, -0.5705, -4.354), (-1.304, 0.01732, -4.492), (-1.27, 0.3263, -4.457), (-1.172, 0.6051, -4.354), (-1.211, -0.2639, -4.395), (-1.122, -0.5176, -4.301), (-1.242, 0.01732, -4.427), (-1.211, 0.2985, -4.395), (-1.122, 0.5522, -4.301)], [], [(8, 9, 19, 18), (3, 2, 12, 13), (9, 4, 14, 19), (7, 8, 18, 17), (18, 19, 29, 28), (10, 11, 21, 20), (14, 13, 23, 24), (17, 18, 28, 27), (4, 3, 13, 14), (5, 6, 15, 16), (1, 0, 11, 10), (6, 7, 17, 15), (2, 1, 10, 12), (0, 5, 16, 11), (26, 25, 35, 36), (28, 29, 39, 38), (20, 21, 31, 30), (24, 23, 33, 34), (16, 15, 25, 26), (12, 10, 20, 22), (11, 16, 26, 21), (15, 17, 27, 25), (19, 14, 24, 29), (13, 12, 22, 23), (32, 30, 40, 42), (36, 35, 45, 46), (38, 39, 49, 48), (30, 31, 41, 40), (22, 20, 30, 32), (21, 26, 36, 31), (25, 27, 37, 35), (29, 24, 34, 39), (23, 22, 32, 33), (27, 28, 38, 37), (42, 40, 50, 52), (46, 45, 55, 56), (48, 49, 59, 58), (40, 41, 51, 50), (31, 36, 46, 41), (35, 37, 47, 45), (39, 34, 44, 49), (33, 32, 42, 43), (37, 38, 48, 47), (34, 33, 43, 44), (50, 51, 56, 55), (52, 50, 55, 57), (53, 52, 57, 58), (54, 53, 58, 59), (41, 46, 56, 51), (45, 47, 57, 55), (49, 44, 54, 59), (43, 42, 52, 53), (47, 48, 58, 57), (44, 43, 53, 54), (68, 78, 79, 69), (63, 73, 72, 62), (69, 79, 74, 64), (67, 77, 78, 68), (78, 88, 89, 79), (70, 80, 81, 71), (74, 84, 83, 73), (77, 87, 88, 78), (64, 74, 73, 63), (65, 76, 75, 66), (61, 70, 71, 60), (66, 75, 77, 67), (62, 72, 70, 61), (60, 71, 76, 65), (86, 96, 95, 85), (88, 98, 99, 89), (80, 90, 91, 81), (84, 94, 93, 83), (76, 86, 85, 75), (72, 82, 80, 70), (71, 81, 86, 76), (75, 85, 87, 77), (79, 89, 84, 74), (73, 83, 82, 72), (92, 102, 100, 90), (96, 106, 105, 95), (98, 108, 109, 99), (90, 100, 101, 91), (82, 92, 90, 80), (81, 91, 96, 86), (85, 95, 97, 87), (89, 99, 94, 84), (83, 93, 92, 82), (87, 97, 98, 88), (102, 52, 50, 100), (106, 56, 55, 105), (108, 58, 59, 109), (100, 50, 51, 101), (91, 101, 106, 96), (95, 105, 107, 97), (99, 109, 104, 94), (93, 103, 102, 92), (97, 107, 108, 98), (94, 104, 103, 93), (101, 51, 56, 106), (105, 55, 57, 107), (109, 59, 54, 104), (103, 53, 52, 102), (107, 57, 58, 108), (104, 54, 53, 103)])
me_circle_002.polygons.foreach_set('use_smooth', [True] * 104)
_uv = me_circle_002.uv_layers.new(name='UVMap')
_uv.uv.foreach_set('vector', [0.0, 0.0, 0.0, 0.0, 0.0, 0.0, 0.0, 0.0, 0.0, 0.0, 0.0, 0.0, 0.0, 0.0, 0.0, 0.0, 0.0, 0.0, 0.0, 0.0, 0.0, 0.0, 0.0, 0.0, 0.0, 0.0, 0.0, 0.0, 0.0, 0.0, 0.0, 0.0, 0.0, 0.0, 0.0, 0.0, 0.0, 0.0, 0.0, 0.0, 0.0, 0.0, 0.0, 0.0, 0.0, 0.0, 0.0, 0.0, 0.0, 0.0, 0.0, 0.0, 0.0, 0.0, 0.0, 0.0, 0.0, 0.0, 0.0, 0.0, 0.0, 0.0, 0.0, 0.0, 0.0, 0.0, 0.0, 0.0, 0.0, 0.0, 0.0, 0.0, 0.0, 0.0, 0.0, 0.0, 0.0, 0.0, 0.0, 0.0, 0.0, 0.0, 0.0, 0.0, 0.0, 0.0, 0.0, 0.0, 0.0, 0.0, 0.0, 0.0, 0.0, 0.0, 0.0, 0.0, 0.0, 0.0, 0.0, 0.0, 0.0, 0.0, 0.0, 0.0, 0.0, 0.0, 0.0, 0.0, 0.0, 0.0, 0.0, 0.0, 0.0, 0.0, 0.0, 0.0, 0.0, 0.0, 0.0, 0.0, 0.0, 0.0, 0.0, 0.0, 0.0, 0.0, 0.0, 0.0, 0.0, 0.0, 0.0, 0.0, 0.0, 0.0, 0.0, 0.0, 0.0, 0.0, 0.0, 0.0, 0.0, 0.0, 0.0, 0.0, 0.0, 0.0, 0.0, 0.0, 0.0, 0.0, 0.0, 0.0, 0.0, 0.0, 0.0, 0.0, 0.0, 0.0, 0.0, 0.0, 0.0, 0.0, 0.0, 0.0, 0.0, 0.0, 0.0, 0.0, 0.0, 0.0, 0.0, 0.0, 0.0, 0.0, 0.0, 0.0, 0.0, 0.0, 0.0, 0.0, 0.0, 0.0, 0.0, 0.0, 0.0, 0.0, 0.0, 0.0, 0.0, 0.0, 0.0, 0.0, 0.0, 0.0, 0.0, 0.0, 0.0, 0.0, 0.0, 0.0, 0.0, 0.0, 0.0, 0.0, 0.0, 0.0, 0.0, 0.0, 0.0, 0.0, 0.0, 0.0, 0.0, 0.0, 0.0, 0.0, 0.0, 0.0, 0.0, 0.0, 0.0, 0.0, 0.0, 0.0, 0.0, 0.0, 0.0, 0.0, 0.0, 0.0, 0.0, 0.0, 0.0, 0.0, 0.0, 0.0, 0.0, 0.0, 0.0, 0.0, 0.0, 0.0, 0.0, 0.0, 0.0, 0.0, 0.0, 0.0, 0.0, 0.0, 0.0, 0.0, 0.0, 0.0, 0.0, 0.0, 0.0, 0.0, 0.0, 0.0, 0.0, 0.0, 0.0, 0.0, 0.0, 0.0, 0.0, 0.0, 0.0, 0.0, 0.0, 0.0, 0.0, 0.0, 0.0, 0.0, 0.0, 0.0, 0.0, 0.0, 0.0, 0.0, 0.0, 0.0, 0.0, 0.0, 0.0, 0.0, 0.0, 0.0, 0.0, 0.0, 0.0, 0.0, 0.0, 0.0, 0.0, 0.0, 0.0, 0.0, 0.0, 0.0, 0.0, 0.0, 0.0, 0.0, 0.0, 0.0, 0.0, 0.0, 0.0, 0.0, 0.0, 0.0, 0.0, 0.0, 0.0, 0.0, 0.0, 0.0, 0.0, 0.0, 0.0, 0.0, 0.0, 0.0, 0.0, 0.0, 0.0, 0.0, 0.0, 0.0, 0.0, 0.0, 0.0, 0.0, 0.0, 0.0, 0.0, 0.0, 0.0, 0.0, 0.0, 0.0, 0.0, 0.0, 0.0, 0.0, 0.0, 0.0, 0.0, 0.0, 0.0, 0.0, 0.0, 0.0, 0.0, 0.0, 0.0, 0.0, 0.0, 0.0, 0.0, 0.0, 0.0, 0.0, 0.0, 0.0, 0.0, 0.0, 0.0, 0.0, 0.0, 0.0, 0.0, 0.0, 0.0, 0.0, 0.0, 0.0, 0.0, 0.0, 0.0, 0.0, 0.0, 0.0, 0.0, 0.0, 0.0, 0.0, 0.0, 0.0, 0.0, 0.0, 0.0, 0.0, 0.0, 0.0, 0.0, 0.0, 0.0, 0.0, 0.0, 0.0, 0.0, 0.0, 0.0, 0.0, 0.0, 0.0, 0.0, 0.0, 0.0, 0.0, 0.0, 0.0, 0.0, 0.0, 0.0, 0.0, 0.0, 0.0, 0.0, 0.0, 0.0, 0.0, 0.0, 0.0, 0.0, 0.0, 0.0, 0.0, 0.0, 0.0, 0.0, 0.0, 0.0, 0.0, 0.0, 0.0, 0.0, 0.0, 0.0, 0.0, 0.0, 0.0, 0.0, 0.0, 0.0, 0.0, 0.0, 0.0, 0.0, 0.0, 0.0, 0.0, 0.0, 0.0, 0.0, 0.0, 0.0, 0.0, 0.0, 0.0, 0.0, 0.0, 0.0, 0.0, 0.0, 0.0, 0.0, 0.0, 0.0, 0.0, 0.0, 0.0, 0.0, 0.0, 0.0, 0.0, 0.0, 0.0, 0.0, 0.0, 0.0, 0.0, 0.0, 0.0, 0.0, 0.0, 0.0, 0.0, 0.0, 0.0, 0.0, 0.0, 0.0, 0.0, 0.0, 0.0, 0.0, 0.0, 0.0, 0.0, 0.0, 0.0, 0.0, 0.0, 0.0, 0.0, 0.0, 0.0, 0.0, 0.0, 0.0, 0.0, 0.0, 0.0, 0.0, 0.0, 0.0, 0.0, 0.0, 0.0, 0.0, 0.0, 0.0, 0.0, 0.0, 0.0, 0.0, 0.0, 0.0, 0.0, 0.0, 0.0, 0.0, 0.0, 0.0, 0.0, 0.0, 0.0, 0.0, 0.0, 0.0, 0.0, 0.0, 0.0, 0.0, 0.0, 0.0, 0.0, 0.0, 0.0, 0.0, 0.0, 0.0, 0.0, 0.0, 0.0, 0.0, 0.0, 0.0, 0.0, 0.0, 0.0, 0.0, 0.0, 0.0, 0.0, 0.0, 0.0, 0.0, 0.0, 0.0, 0.0, 0.0, 0.0, 0.0, 0.0, 0.0, 0.0, 0.0, 0.0, 0.0, 0.0, 0.0, 0.0, 0.0, 0.0, 0.0, 0.0, 0.0, 0.0, 0.0, 0.0, 0.0, 0.0, 0.0, 0.0, 0.0, 0.0, 0.0, 0.0, 0.0, 0.0, 0.0, 0.0, 0.0, 0.0, 0.0, 0.0, 0.0, 0.0, 0.0, 0.0, 0.0, 0.0, 0.0, 0.0, 0.0, 0.0, 0.0, 0.0, 0.0, 0.0, 0.0, 0.0, 0.0, 0.0, 0.0, 0.0, 0.0, 0.0, 0.0, 0.0, 0.0, 0.0, 0.0, 0.0, 0.0, 0.0, 0.0, 0.0, 0.0, 0.0, 0.0, 0.0, 0.0, 0.0, 0.0, 0.0, 0.0, 0.0, 0.0, 0.0, 0.0, 0.0, 0.0, 0.0, 0.0, 0.0, 0.0, 0.0, 0.0, 0.0, 0.0, 0.0, 0.0, 0.0, 0.0, 0.0, 0.0, 0.0, 0.0, 0.0, 0.0, 0.0, 0.0, 0.0, 0.0, 0.0, 0.0, 0.0, 0.0, 0.0, 0.0, 0.0, 0.0, 0.0, 0.0, 0.0, 0.0, 0.0, 0.0, 0.0, 0.0, 0.0, 0.0, 0.0, 0.0, 0.0, 0.0, 0.0, 0.0, 0.0, 0.0, 0.0, 0.0, 0.0, 0.0, 0.0, 0.0, 0.0, 0.0, 0.0, 0.0, 0.0, 0.0, 0.0, 0.0, 0.0, 0.0, 0.0, 0.0, 0.0, 0.0, 0.0, 0.0, 0.0, 0.0, 0.0, 0.0, 0.0, 0.0, 0.0, 0.0, 0.0, 0.0, 0.0, 0.0, 0.0, 0.0, 0.0, 0.0, 0.0, 0.0, 0.0, 0.0, 0.0, 0.0, 0.0, 0.0, 0.0, 0.0, 0.0, 0.0, 0.0, 0.0, 0.0, 0.0, 0.0, 0.0, 0.0, 0.0, 0.0, 0.0, 0.0, 0.0, 0.0, 0.0, 0.0, 0.0, 0.0, 0.0, 0.0, 0.0, 0.0, 0.0, 0.0, 0.0, 0.0, 0.0, 0.0, 0.0, 0.0, 0.0, 0.0, 0.0, 0.0, 0.0, 0.0, 0.0, 0.0, 0.0, 0.0, 0.0, 0.0, 0.0, 0.0, 0.0, 0.0, 0.0, 0.0, 0.0, 0.0, 0.0, 0.0, 0.0, 0.0, 0.0, 0.0, 0.0, 0.0, 0.0, 0.0, 0.0, 0.0, 0.0, 0.0, 0.0, 0.0, 0.0, 0.0, 0.0, 0.0, 0.0, 0.0, 0.0, 0.0, 0.0, 0.0])
me_circle_002.materials.append(mat_cuerda)
me_circle_002.update()

# ---- objects
ob_light = bpy.data.objects.new('Light', light_light)
ob_armason = bpy.data.objects.new('Armason', me_circle)
ob_lente = bpy.data.objects.new('Lente', me_circle_001)
ob_camera = bpy.data.objects.new('Camera', cam_camera_001)
ob_cuerda = bpy.data.objects.new('Cuerda', me_circle_002)
ob_light_001 = bpy.data.objects.new('Light.001', light_light_001)

# ---- transforms, parenting, visibility, modifiers, constraints
ob_light.location = (3.546, 1.1, 5.598)
ob_light.rotation_euler = (0.6503, 0.05522, 1.866)
ob_light.lock_rotations_4d = False
ob_light.empty_display_type = 'ARROWS'
ob_light.color = (0.0, 0.0, 0.0, 0.0)
ob_light.lineart.crease_threshold = 0.0
ob_armason.location = (0.0, 0.0, 1.0)
ob_armason.rotation_euler = (1.571, -0.0, 0.0)
ob_lente.location = (0.0, 0.0, 1.0)
ob_lente.rotation_euler = (1.571, -0.0, 0.0)
ob_camera.location = (-1.147, -1.664, 3.356)
ob_camera.rotation_euler = (-5.357, -0.08829, -0.2585)
ob_camera.scale = (4.311, 4.311, 4.311)
ob_cuerda.location = (0.0, 0.0, 1.0)
ob_cuerda.rotation_euler = (1.571, -0.0, 0.0)
ob_light_001.location = (-2.821, 0.7497, 5.26)
ob_light_001.rotation_euler = (0.6503, 0.05522, 1.866)
ob_light_001.lock_rotations_4d = False
ob_light_001.empty_display_type = 'ARROWS'
ob_light_001.color = (0.0, 0.0, 0.0, 0.0)
ob_light_001.lineart.crease_threshold = 0.0

# ---- collection membership
col_collection.objects.link(ob_light)
col_collection.objects.link(ob_armason)
col_collection.objects.link(ob_lente)
col_collection.objects.link(ob_camera)
col_collection.objects.link(ob_cuerda)
col_collection.objects.link(ob_light_001)

# ---- scene / render settings (as saved in the file)
scene.camera = ob_camera
scene.frame_start = 1; scene.frame_end = 250; scene.frame_set(21)
scene.render.engine = 'BLENDER_EEVEE_NEXT'
scene.render.resolution_x = 256
scene.render.resolution_y = 256
scene.render.film_transparent = True
scene.cycles.sampling_pattern = 'TABULATED_SOBOL'
scene.eevee.ray_tracing_options.trace_max_roughness = 0.0
scene.view_settings.exposure = 1.074
bpy.context.view_layer.update()
